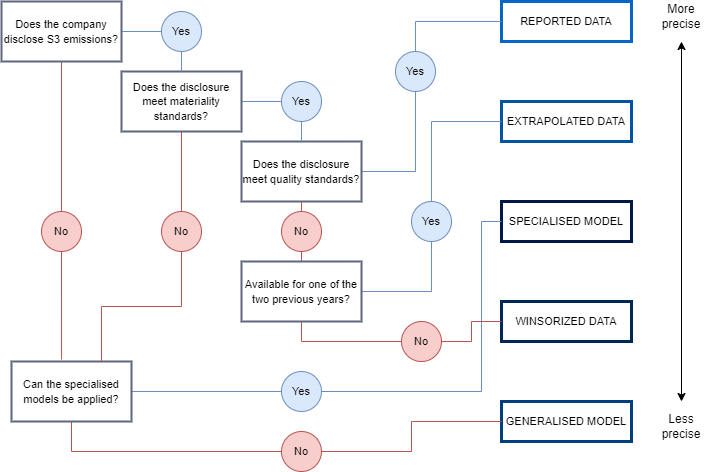

The diagram above was exported from draw.io. Its source (the exported page's mxGraphModel, read from the mxfile embedded in the PNG):
<mxGraphModel dx="1434" dy="772" grid="1" gridSize="10" guides="1" tooltips="1" connect="1" arrows="0" fold="1" page="1" pageScale="1" pageWidth="827" pageHeight="1169" background="none" math="0" shadow="0">
  <root>
    <mxCell id="0" />
    <mxCell id="1" parent="0" />
    <mxCell id="v77sr_TwMKpnWCsUWmL0-36" style="edgeStyle=orthogonalEdgeStyle;rounded=0;orthogonalLoop=1;jettySize=auto;html=1;exitX=1;exitY=0.5;exitDx=0;exitDy=0;entryX=0;entryY=0.5;entryDx=0;entryDy=0;endArrow=none;endFill=0;fillColor=#dae8fc;strokeColor=#6c8ebf;" edge="1" parent="1" source="v77sr_TwMKpnWCsUWmL0-1" target="v77sr_TwMKpnWCsUWmL0-17">
      <mxGeometry relative="1" as="geometry" />
    </mxCell>
    <mxCell id="v77sr_TwMKpnWCsUWmL0-65" style="edgeStyle=orthogonalEdgeStyle;rounded=0;orthogonalLoop=1;jettySize=auto;html=1;exitX=0.5;exitY=1;exitDx=0;exitDy=0;endArrow=none;endFill=0;fillColor=#f8cecc;strokeColor=#b85450;" edge="1" parent="1" source="v77sr_TwMKpnWCsUWmL0-1" target="v77sr_TwMKpnWCsUWmL0-44">
      <mxGeometry relative="1" as="geometry" />
    </mxCell>
    <mxCell id="v77sr_TwMKpnWCsUWmL0-1" value="&lt;font style=&quot;font-size: 11px;&quot;&gt;Does the company disclose S3 emissions?&lt;/font&gt;" style="whiteSpace=wrap;html=1;strokeWidth=2;strokeColor=#5c677d;" vertex="1" parent="1">
      <mxGeometry x="20" y="40" width="120" height="60" as="geometry" />
    </mxCell>
    <mxCell id="v77sr_TwMKpnWCsUWmL0-40" style="edgeStyle=orthogonalEdgeStyle;rounded=0;orthogonalLoop=1;jettySize=auto;html=1;exitX=1;exitY=0.5;exitDx=0;exitDy=0;entryX=0;entryY=0.5;entryDx=0;entryDy=0;endArrow=none;endFill=0;fillColor=#dae8fc;strokeColor=#6c8ebf;" edge="1" parent="1" source="v77sr_TwMKpnWCsUWmL0-2" target="v77sr_TwMKpnWCsUWmL0-24">
      <mxGeometry relative="1" as="geometry" />
    </mxCell>
    <mxCell id="v77sr_TwMKpnWCsUWmL0-67" style="edgeStyle=orthogonalEdgeStyle;rounded=0;orthogonalLoop=1;jettySize=auto;html=1;exitX=0.5;exitY=1;exitDx=0;exitDy=0;entryX=0.5;entryY=0;entryDx=0;entryDy=0;endArrow=none;endFill=0;fillColor=#f8cecc;strokeColor=#b85450;" edge="1" parent="1" source="v77sr_TwMKpnWCsUWmL0-2" target="v77sr_TwMKpnWCsUWmL0-18">
      <mxGeometry relative="1" as="geometry" />
    </mxCell>
    <mxCell id="v77sr_TwMKpnWCsUWmL0-2" value="&lt;font style=&quot;font-size: 11px;&quot;&gt;Does the disclosure meet materiality standards?&lt;/font&gt;" style="whiteSpace=wrap;html=1;strokeColor=#5C677D;strokeWidth=2;" vertex="1" parent="1">
      <mxGeometry x="140" y="110" width="120" height="60" as="geometry" />
    </mxCell>
    <mxCell id="v77sr_TwMKpnWCsUWmL0-48" style="edgeStyle=orthogonalEdgeStyle;rounded=0;orthogonalLoop=1;jettySize=auto;html=1;exitX=0.5;exitY=1;exitDx=0;exitDy=0;entryX=0.5;entryY=0;entryDx=0;entryDy=0;endArrow=none;endFill=0;fillColor=#f8cecc;strokeColor=#b85450;" edge="1" parent="1" source="v77sr_TwMKpnWCsUWmL0-3" target="v77sr_TwMKpnWCsUWmL0-47">
      <mxGeometry relative="1" as="geometry" />
    </mxCell>
    <mxCell id="v77sr_TwMKpnWCsUWmL0-50" style="edgeStyle=orthogonalEdgeStyle;rounded=0;orthogonalLoop=1;jettySize=auto;html=1;exitX=1;exitY=0.5;exitDx=0;exitDy=0;entryX=0.5;entryY=1;entryDx=0;entryDy=0;endArrow=none;endFill=0;fillColor=#dae8fc;strokeColor=#6c8ebf;" edge="1" parent="1" source="v77sr_TwMKpnWCsUWmL0-3" target="v77sr_TwMKpnWCsUWmL0-23">
      <mxGeometry relative="1" as="geometry" />
    </mxCell>
    <mxCell id="v77sr_TwMKpnWCsUWmL0-3" value="&lt;font style=&quot;font-size: 11px;&quot;&gt;Does the disclosure meet quality standards?&lt;/font&gt;" style="whiteSpace=wrap;html=1;strokeWidth=2;strokeColor=#5C677D;" vertex="1" parent="1">
      <mxGeometry x="260" y="180" width="120" height="60" as="geometry" />
    </mxCell>
    <mxCell id="v77sr_TwMKpnWCsUWmL0-5" style="edgeStyle=orthogonalEdgeStyle;rounded=0;orthogonalLoop=1;jettySize=auto;html=1;exitX=0.5;exitY=1;exitDx=0;exitDy=0;" edge="1" parent="1" source="v77sr_TwMKpnWCsUWmL0-2" target="v77sr_TwMKpnWCsUWmL0-2">
      <mxGeometry relative="1" as="geometry" />
    </mxCell>
    <mxCell id="v77sr_TwMKpnWCsUWmL0-57" style="edgeStyle=orthogonalEdgeStyle;rounded=0;orthogonalLoop=1;jettySize=auto;html=1;exitX=1;exitY=0.5;exitDx=0;exitDy=0;entryX=0;entryY=0.5;entryDx=0;entryDy=0;endArrow=none;endFill=0;fillColor=#dae8fc;strokeColor=#6c8ebf;" edge="1" parent="1" source="v77sr_TwMKpnWCsUWmL0-6" target="v77sr_TwMKpnWCsUWmL0-20">
      <mxGeometry relative="1" as="geometry" />
    </mxCell>
    <mxCell id="v77sr_TwMKpnWCsUWmL0-63" style="edgeStyle=orthogonalEdgeStyle;rounded=0;orthogonalLoop=1;jettySize=auto;html=1;exitX=0.5;exitY=1;exitDx=0;exitDy=0;entryX=0;entryY=0.5;entryDx=0;entryDy=0;endArrow=none;endFill=0;fillColor=#f8cecc;strokeColor=#b85450;" edge="1" parent="1" source="v77sr_TwMKpnWCsUWmL0-6" target="v77sr_TwMKpnWCsUWmL0-43">
      <mxGeometry relative="1" as="geometry" />
    </mxCell>
    <mxCell id="v77sr_TwMKpnWCsUWmL0-6" value="&lt;font style=&quot;font-size: 11px;&quot;&gt;Can the specialised models be applied?&lt;/font&gt;" style="whiteSpace=wrap;html=1;strokeColor=#5C677D;strokeWidth=2;" vertex="1" parent="1">
      <mxGeometry x="30" y="400" width="120" height="60" as="geometry" />
    </mxCell>
    <mxCell id="v77sr_TwMKpnWCsUWmL0-49" style="edgeStyle=orthogonalEdgeStyle;rounded=0;orthogonalLoop=1;jettySize=auto;html=1;exitX=0.5;exitY=0;exitDx=0;exitDy=0;entryX=0.5;entryY=1;entryDx=0;entryDy=0;endArrow=none;endFill=0;fillColor=#f8cecc;strokeColor=#b85450;" edge="1" parent="1" source="v77sr_TwMKpnWCsUWmL0-7" target="v77sr_TwMKpnWCsUWmL0-47">
      <mxGeometry relative="1" as="geometry" />
    </mxCell>
    <mxCell id="v77sr_TwMKpnWCsUWmL0-54" style="edgeStyle=orthogonalEdgeStyle;rounded=0;orthogonalLoop=1;jettySize=auto;html=1;exitX=1;exitY=0.5;exitDx=0;exitDy=0;entryX=0.5;entryY=1;entryDx=0;entryDy=0;endArrow=none;endFill=0;fillColor=#dae8fc;strokeColor=#6c8ebf;" edge="1" parent="1" source="v77sr_TwMKpnWCsUWmL0-7" target="v77sr_TwMKpnWCsUWmL0-22">
      <mxGeometry relative="1" as="geometry" />
    </mxCell>
    <mxCell id="v77sr_TwMKpnWCsUWmL0-61" style="edgeStyle=orthogonalEdgeStyle;rounded=0;orthogonalLoop=1;jettySize=auto;html=1;exitX=0.5;exitY=1;exitDx=0;exitDy=0;endArrow=none;endFill=0;fillColor=#f8cecc;strokeColor=#b85450;" edge="1" parent="1" source="v77sr_TwMKpnWCsUWmL0-7" target="v77sr_TwMKpnWCsUWmL0-46">
      <mxGeometry relative="1" as="geometry" />
    </mxCell>
    <mxCell id="v77sr_TwMKpnWCsUWmL0-7" value="&lt;font style=&quot;font-size: 11px;&quot;&gt;Available for one of the two previous years?&lt;/font&gt;" style="whiteSpace=wrap;html=1;strokeWidth=2;strokeColor=#5C677D;" vertex="1" parent="1">
      <mxGeometry x="260" y="300" width="120" height="60" as="geometry" />
    </mxCell>
    <mxCell id="v77sr_TwMKpnWCsUWmL0-10" value="&lt;font style=&quot;font-size: 11px;&quot;&gt;REPORTED DATA&lt;/font&gt;" style="whiteSpace=wrap;html=1;strokeWidth=3;strokeColor=#0466c8;" vertex="1" parent="1">
      <mxGeometry x="520" y="40" width="130" height="40" as="geometry" />
    </mxCell>
    <mxCell id="v77sr_TwMKpnWCsUWmL0-11" value="&lt;font style=&quot;font-size: 11px;&quot;&gt;EXTRAPOLATED DATA&lt;/font&gt;" style="whiteSpace=wrap;html=1;strokeWidth=3;strokeColor=#0353a4;" vertex="1" parent="1">
      <mxGeometry x="520" y="140" width="130" height="40" as="geometry" />
    </mxCell>
    <mxCell id="v77sr_TwMKpnWCsUWmL0-12" value="&lt;font style=&quot;font-size: 11px;&quot;&gt;SPECIALISED MODEL&lt;/font&gt;" style="whiteSpace=wrap;html=1;strokeColor=#001845;strokeWidth=3;" vertex="1" parent="1">
      <mxGeometry x="520" y="240" width="130" height="40" as="geometry" />
    </mxCell>
    <mxCell id="v77sr_TwMKpnWCsUWmL0-13" value="&lt;font style=&quot;font-size: 11px;&quot;&gt;WINSORIZED DATA&lt;/font&gt;" style="whiteSpace=wrap;html=1;strokeWidth=3;strokeColor=#002855;" vertex="1" parent="1">
      <mxGeometry x="520" y="340" width="130" height="40" as="geometry" />
    </mxCell>
    <mxCell id="v77sr_TwMKpnWCsUWmL0-14" value="&lt;font style=&quot;font-size: 11px;&quot;&gt;GENERALISED MODEL&lt;/font&gt;" style="whiteSpace=wrap;html=1;strokeWidth=3;strokeColor=#023E7D;" vertex="1" parent="1">
      <mxGeometry x="520" y="440" width="130" height="40" as="geometry" />
    </mxCell>
    <mxCell id="v77sr_TwMKpnWCsUWmL0-38" style="edgeStyle=orthogonalEdgeStyle;rounded=0;orthogonalLoop=1;jettySize=auto;html=1;exitX=0.5;exitY=1;exitDx=0;exitDy=0;entryX=0.5;entryY=0;entryDx=0;entryDy=0;endArrow=none;endFill=0;fillColor=#dae8fc;strokeColor=#6c8ebf;" edge="1" parent="1" source="v77sr_TwMKpnWCsUWmL0-17" target="v77sr_TwMKpnWCsUWmL0-2">
      <mxGeometry relative="1" as="geometry" />
    </mxCell>
    <mxCell id="v77sr_TwMKpnWCsUWmL0-17" value="&lt;font style=&quot;font-size: 11px;&quot;&gt;Yes&lt;/font&gt;" style="ellipse;whiteSpace=wrap;html=1;fillColor=#dae8fc;strokeColor=#6c8ebf;" vertex="1" parent="1">
      <mxGeometry x="180" y="50" width="40" height="40" as="geometry" />
    </mxCell>
    <mxCell id="v77sr_TwMKpnWCsUWmL0-68" style="edgeStyle=orthogonalEdgeStyle;rounded=0;orthogonalLoop=1;jettySize=auto;html=1;exitX=0.5;exitY=1;exitDx=0;exitDy=0;entryX=0.75;entryY=0;entryDx=0;entryDy=0;endArrow=none;endFill=0;fillColor=#f8cecc;strokeColor=#b85450;" edge="1" parent="1" source="v77sr_TwMKpnWCsUWmL0-18" target="v77sr_TwMKpnWCsUWmL0-6">
      <mxGeometry relative="1" as="geometry" />
    </mxCell>
    <mxCell id="v77sr_TwMKpnWCsUWmL0-18" value="&lt;font style=&quot;font-size: 11px;&quot;&gt;No&lt;/font&gt;" style="ellipse;whiteSpace=wrap;html=1;fillColor=#f8cecc;strokeColor=#b85450;" vertex="1" parent="1">
      <mxGeometry x="180" y="250" width="40" height="40" as="geometry" />
    </mxCell>
    <mxCell id="v77sr_TwMKpnWCsUWmL0-58" style="edgeStyle=orthogonalEdgeStyle;rounded=0;orthogonalLoop=1;jettySize=auto;html=1;exitX=1;exitY=0.5;exitDx=0;exitDy=0;entryX=0;entryY=0.5;entryDx=0;entryDy=0;endArrow=none;endFill=0;fillColor=#dae8fc;strokeColor=#6c8ebf;" edge="1" parent="1" source="v77sr_TwMKpnWCsUWmL0-20" target="v77sr_TwMKpnWCsUWmL0-12">
      <mxGeometry relative="1" as="geometry">
        <Array as="points">
          <mxPoint x="500" y="430" />
          <mxPoint x="500" y="260" />
        </Array>
      </mxGeometry>
    </mxCell>
    <mxCell id="v77sr_TwMKpnWCsUWmL0-20" value="&lt;font style=&quot;font-size: 11px;&quot;&gt;Yes&lt;/font&gt;" style="ellipse;whiteSpace=wrap;html=1;fillColor=#dae8fc;strokeColor=#6c8ebf;" vertex="1" parent="1">
      <mxGeometry x="300" y="410" width="40" height="40" as="geometry" />
    </mxCell>
    <mxCell id="v77sr_TwMKpnWCsUWmL0-55" style="edgeStyle=orthogonalEdgeStyle;rounded=0;orthogonalLoop=1;jettySize=auto;html=1;exitX=0.5;exitY=0;exitDx=0;exitDy=0;entryX=0;entryY=0.5;entryDx=0;entryDy=0;endArrow=none;endFill=0;fillColor=#dae8fc;strokeColor=#6c8ebf;" edge="1" parent="1" source="v77sr_TwMKpnWCsUWmL0-22" target="v77sr_TwMKpnWCsUWmL0-11">
      <mxGeometry relative="1" as="geometry" />
    </mxCell>
    <mxCell id="v77sr_TwMKpnWCsUWmL0-22" value="&lt;font style=&quot;font-size: 11px;&quot;&gt;Yes&lt;/font&gt;" style="ellipse;whiteSpace=wrap;html=1;fillColor=#dae8fc;strokeColor=#6c8ebf;" vertex="1" parent="1">
      <mxGeometry x="430" y="240" width="40" height="40" as="geometry" />
    </mxCell>
    <mxCell id="v77sr_TwMKpnWCsUWmL0-51" style="edgeStyle=orthogonalEdgeStyle;rounded=0;orthogonalLoop=1;jettySize=auto;html=1;exitX=0.5;exitY=0;exitDx=0;exitDy=0;entryX=0;entryY=0.5;entryDx=0;entryDy=0;endArrow=none;endFill=0;fillColor=#dae8fc;strokeColor=#6c8ebf;" edge="1" parent="1" source="v77sr_TwMKpnWCsUWmL0-23" target="v77sr_TwMKpnWCsUWmL0-10">
      <mxGeometry relative="1" as="geometry" />
    </mxCell>
    <mxCell id="v77sr_TwMKpnWCsUWmL0-23" value="&lt;font style=&quot;font-size: 11px;&quot;&gt;Yes&lt;/font&gt;" style="ellipse;whiteSpace=wrap;html=1;fillColor=#dae8fc;strokeColor=#6c8ebf;" vertex="1" parent="1">
      <mxGeometry x="414" y="90" width="40" height="40" as="geometry" />
    </mxCell>
    <mxCell id="v77sr_TwMKpnWCsUWmL0-41" style="edgeStyle=orthogonalEdgeStyle;rounded=0;orthogonalLoop=1;jettySize=auto;html=1;exitX=0.5;exitY=1;exitDx=0;exitDy=0;entryX=0.5;entryY=0;entryDx=0;entryDy=0;fillColor=#dae8fc;strokeColor=#6c8ebf;endArrow=none;endFill=0;" edge="1" parent="1" source="v77sr_TwMKpnWCsUWmL0-24" target="v77sr_TwMKpnWCsUWmL0-3">
      <mxGeometry relative="1" as="geometry" />
    </mxCell>
    <mxCell id="v77sr_TwMKpnWCsUWmL0-24" value="&lt;font style=&quot;font-size: 11px;&quot;&gt;Yes&lt;/font&gt;" style="ellipse;whiteSpace=wrap;html=1;fillColor=#dae8fc;strokeColor=#6c8ebf;" vertex="1" parent="1">
      <mxGeometry x="300" y="120" width="40" height="40" as="geometry" />
    </mxCell>
    <mxCell id="v77sr_TwMKpnWCsUWmL0-64" style="edgeStyle=orthogonalEdgeStyle;rounded=0;orthogonalLoop=1;jettySize=auto;html=1;exitX=1;exitY=0.5;exitDx=0;exitDy=0;entryX=0;entryY=0.5;entryDx=0;entryDy=0;endArrow=none;endFill=0;fillColor=#f8cecc;strokeColor=#b85450;" edge="1" parent="1" source="v77sr_TwMKpnWCsUWmL0-43" target="v77sr_TwMKpnWCsUWmL0-14">
      <mxGeometry relative="1" as="geometry" />
    </mxCell>
    <mxCell id="v77sr_TwMKpnWCsUWmL0-43" value="&lt;font style=&quot;font-size: 11px;&quot;&gt;No&lt;/font&gt;" style="ellipse;whiteSpace=wrap;html=1;fillColor=#f8cecc;strokeColor=#b85450;" vertex="1" parent="1">
      <mxGeometry x="300" y="470" width="40" height="40" as="geometry" />
    </mxCell>
    <mxCell id="v77sr_TwMKpnWCsUWmL0-44" value="&lt;font style=&quot;font-size: 11px;&quot;&gt;No&lt;/font&gt;" style="ellipse;whiteSpace=wrap;html=1;fillColor=#f8cecc;strokeColor=#b85450;" vertex="1" parent="1">
      <mxGeometry x="60" y="250" width="40" height="40" as="geometry" />
    </mxCell>
    <mxCell id="v77sr_TwMKpnWCsUWmL0-62" style="edgeStyle=orthogonalEdgeStyle;rounded=0;orthogonalLoop=1;jettySize=auto;html=1;exitX=1;exitY=0.5;exitDx=0;exitDy=0;entryX=0;entryY=0.5;entryDx=0;entryDy=0;fillColor=#f8cecc;strokeColor=#b85450;endArrow=none;endFill=0;" edge="1" parent="1" source="v77sr_TwMKpnWCsUWmL0-46" target="v77sr_TwMKpnWCsUWmL0-13">
      <mxGeometry relative="1" as="geometry" />
    </mxCell>
    <mxCell id="v77sr_TwMKpnWCsUWmL0-46" value="&lt;font style=&quot;font-size: 11px;&quot;&gt;No&lt;/font&gt;" style="ellipse;whiteSpace=wrap;html=1;fillColor=#f8cecc;strokeColor=#b85450;" vertex="1" parent="1">
      <mxGeometry x="420" y="360" width="40" height="40" as="geometry" />
    </mxCell>
    <mxCell id="v77sr_TwMKpnWCsUWmL0-47" value="&lt;font style=&quot;font-size: 11px;&quot;&gt;No&lt;/font&gt;" style="ellipse;whiteSpace=wrap;html=1;fillColor=#f8cecc;strokeColor=#b85450;" vertex="1" parent="1">
      <mxGeometry x="300" y="250" width="40" height="40" as="geometry" />
    </mxCell>
    <mxCell id="v77sr_TwMKpnWCsUWmL0-66" style="edgeStyle=orthogonalEdgeStyle;rounded=0;orthogonalLoop=1;jettySize=auto;html=1;exitX=0.5;exitY=1;exitDx=0;exitDy=0;entryX=0.417;entryY=-0.033;entryDx=0;entryDy=0;entryPerimeter=0;endArrow=none;endFill=0;fillColor=#f8cecc;strokeColor=#b85450;" edge="1" parent="1" source="v77sr_TwMKpnWCsUWmL0-44" target="v77sr_TwMKpnWCsUWmL0-6">
      <mxGeometry relative="1" as="geometry" />
    </mxCell>
    <mxCell id="v77sr_TwMKpnWCsUWmL0-69" value="" style="edgeStyle=none;orthogonalLoop=1;jettySize=auto;html=1;rounded=0;startArrow=classic;startFill=1;" edge="1" parent="1">
      <mxGeometry width="80" relative="1" as="geometry">
        <mxPoint x="700" y="440" as="sourcePoint" />
        <mxPoint x="700" y="80" as="targetPoint" />
        <Array as="points" />
      </mxGeometry>
    </mxCell>
    <mxCell id="v77sr_TwMKpnWCsUWmL0-70" value="More precise" style="text;strokeColor=none;align=center;fillColor=none;html=1;verticalAlign=middle;whiteSpace=wrap;rounded=0;" vertex="1" parent="1">
      <mxGeometry x="670" y="40" width="60" height="30" as="geometry" />
    </mxCell>
    <mxCell id="v77sr_TwMKpnWCsUWmL0-72" value="Less precise" style="text;strokeColor=none;align=center;fillColor=none;html=1;verticalAlign=middle;whiteSpace=wrap;rounded=0;" vertex="1" parent="1">
      <mxGeometry x="670" y="450" width="60" height="30" as="geometry" />
    </mxCell>
  </root>
</mxGraphModel>